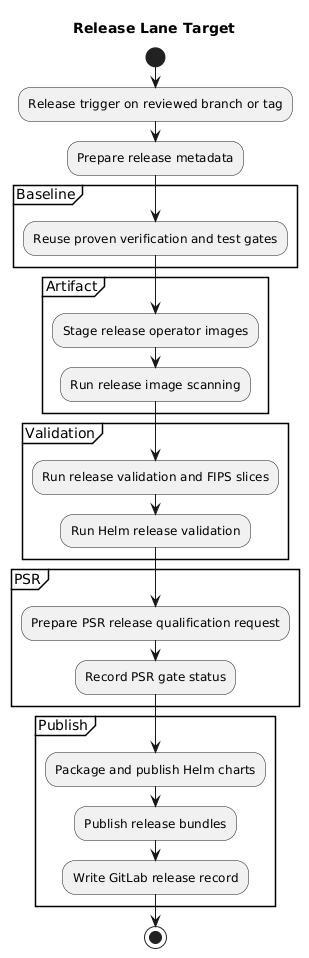

The diagram above was rendered by PlantUML. Its source (embedded in the PNG):
@startuml
title Release Lane Target
start
:Release trigger on reviewed branch or tag;
:Prepare release metadata;

partition Baseline {
  :Reuse proven verification and test gates;
}

partition Artifact {
  :Stage release operator images;
  :Run release image scanning;
}

partition Validation {
  :Run release validation and FIPS slices;
  :Run Helm release validation;
}

partition PSR {
  :Prepare PSR release qualification request;
  :Record PSR gate status;
}

partition Publish {
  :Package and publish Helm charts;
  :Publish release bundles;
  :Write GitLab release record;
}

stop
@enduml